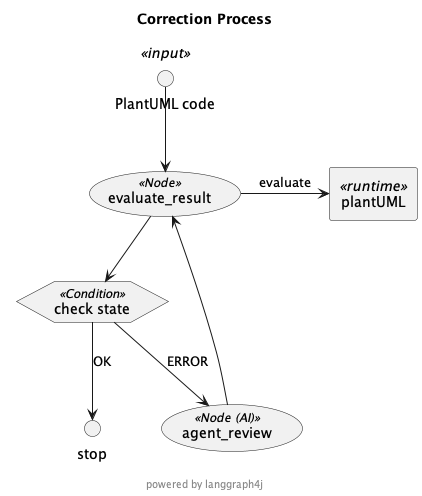

The diagram above was rendered by PlantUML. Its source (embedded in the PNG):
@startuml correction_process.puml
skinparam usecaseFontSize 14
skinparam usecaseStereotypeFontSize 12
skinparam hexagonFontSize 14
skinparam hexagonStereotypeFontSize 12
title "Correction Process"
footer

powered by langgraph4j
end footer
circle "PlantUML code" as start<<input>>
circle stop
usecase "evaluate_result"<<Node>>
usecase "agent_review"<<Node (AI)>>
agent "plantUML"<<runtime>>
hexagon "check state" as condition1<<Condition>>
start -down-> "evaluate_result"
"agent_review" -down-> "evaluate_result"
"evaluate_result" -right-> plantUML : evaluate
"evaluate_result" -down-> condition1

condition1 --> "agent_review": "ERROR"
'condition1 --> stop: "UNKNOWN"
condition1 --> stop: "OK"
@enduml